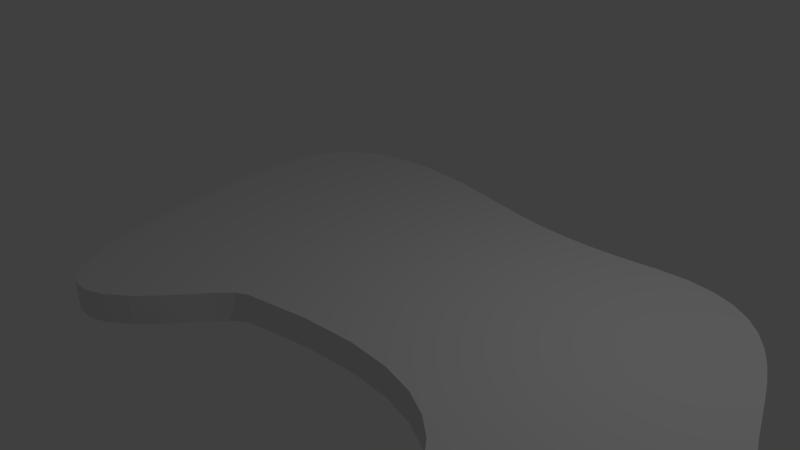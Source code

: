 # Source: land.blend  (saved by Blender 2.72.0; exported with 4.5.12 LTS)
import bpy
from mathutils import Matrix  # noqa: F401  (used for matrix-valued properties, if any)

bpy.ops.wm.read_factory_settings(use_empty=True)
scene = bpy.context.scene
scene.name = 'Scene'

# ---- collections
col_collection_1 = bpy.data.collections.new('Collection 1'); scene.collection.children.link(col_collection_1)

# ---- world
world_world = bpy.data.worlds.new('World'); scene.world = world_world
world_world.color = (0.05088, 0.05088, 0.05088)
world_world.use_sun_shadow = False
world_world.sun_shadow_jitter_overblur = 0.0
world_world.cycles.sampling_method = 'MANUAL'
world_world.cycles.sample_map_resolution = 256

# ---- cameras
cam_camera = bpy.data.cameras.new('Camera')
cam_camera.clip_end = 100.0
cam_camera.lens = 35.0
cam_camera.sensor_width = 32.0
cam_camera.sensor_height = 18.0
cam_camera.ortho_scale = 7.314
cam_camera.dof.focus_distance = 0.0
cam_camera.dof.aperture_fstop = 128.0

# ---- lights
light_lamp = bpy.data.lights.new('Lamp', 'POINT')
light_lamp.transmission_factor = 0.0
light_lamp.cutoff_distance = 30.0
light_lamp.energy = 100.0
light_lamp.shadow_buffer_clip_start = 1.001
light_lamp.shadow_soft_size = 0.1
light_lamp.shadow_maximum_resolution = 0.006
light_lamp.use_absolute_resolution = True
light_lamp.cycles.use_multiple_importance_sampling = False

# ---- meshes
me_mesh = bpy.data.meshes.new('Mesh')
me_mesh.from_pydata([(2.692, -0.7302, 0.0), (3.11, -0.7035, 0.0), (3.469, -0.7433, 0.0), (3.774, -0.8418, 0.0), (4.032, -0.9916, 0.0), (4.25, -1.185, 0.0), (4.434, -1.414, 0.0), (4.591, -1.671, 0.0), (4.728, -1.948, 0.0), (4.851, -2.239, 0.0), (4.966, -2.534, 0.0), (5.081, -2.827, 0.0), (5.201, -3.11, 0.0), (5.289, -3.24, 0.0), (5.431, -3.4, 0.0), (5.6, -3.586, 0.0), (5.766, -3.796, 0.0), (5.903, -4.026, 0.0), (5.981, -4.273, 0.0), (5.973, -4.533, 0.0), (5.85, -4.803, 0.0), (5.586, -5.08, 0.0), (5.15, -5.361, 0.0), (4.516, -5.641, 0.0), (3.655, -5.919, 0.0), (3.551, -5.906, 0.0), (3.466, -5.812, 0.0), (3.382, -5.657, 0.0), (3.281, -5.46, 0.0), (3.145, -5.241, 0.0), (2.954, -5.019, 0.0), (2.69, -4.815, 0.0), (2.335, -4.648, 0.0), (1.871, -4.538, 0.0), (1.278, -4.503, 0.0), (0.5392, -4.564, 0.0), (-0.3648, -4.74, 0.0), (-0.5028, -4.83, 0.0), (-0.673, -5.015, 0.0), (-0.8708, -5.26, 0.0), (-1.091, -5.526, 0.0), (-1.33, -5.777, 0.0), (-1.583, -5.976, 0.0), (-1.844, -6.086, 0.0), (-2.11, -6.069, 0.0), (-2.375, -5.89, 0.0), (-2.636, -5.51, 0.0), (-2.886, -4.892, 0.0), (-3.123, -4.0, 0.0), (-3.235, -3.474, 0.0), (-3.329, -2.956, 0.0), (-3.39, -2.458, 0.0), (-3.403, -1.99, 0.0), (-3.35, -1.565, 0.0), (-3.217, -1.192, 0.0), (-2.988, -0.8826, 0.0), (-2.647, -0.6484, 0.0), (-2.179, -0.5, 0.0), (-1.567, -0.4484, 0.0), (-0.7952, -0.5047, 0.0), (0.151, -0.6799, 0.0), (0.4528, -0.7411, 0.0), (0.7421, -0.785, 0.0), (1.018, -0.8137, 0.0), (1.279, -0.8292, 0.0), (1.524, -0.8336, 0.0), (1.752, -0.8291, 0.0), (1.961, -0.8177, 0.0), (2.151, -0.8015, 0.0), (2.321, -0.7825, 0.0), (2.468, -0.763, 0.0), (2.592, -0.7448, 0.0), (2.692, -0.7302, -0.4), (3.11, -0.7035, -0.4), (3.469, -0.7433, -0.4), (3.774, -0.8418, -0.4), (4.032, -0.9916, -0.4), (4.25, -1.185, -0.4), (4.434, -1.414, -0.4), (4.591, -1.671, -0.4), (4.728, -1.948, -0.4), (4.851, -2.239, -0.4), (4.966, -2.534, -0.4), (5.081, -2.827, -0.4), (5.201, -3.11, -0.4), (5.289, -3.24, -0.4), (5.431, -3.4, -0.4), (5.6, -3.586, -0.4), (5.766, -3.796, -0.4), (5.903, -4.026, -0.4), (5.981, -4.273, -0.4), (5.973, -4.533, -0.4), (5.85, -4.803, -0.4), (5.586, -5.08, -0.4), (5.15, -5.361, -0.4), (4.516, -5.641, -0.4), (3.655, -5.919, -0.4), (3.551, -5.906, -0.4), (3.466, -5.812, -0.4), (3.382, -5.657, -0.4), (3.281, -5.46, -0.4), (3.145, -5.241, -0.4), (2.954, -5.019, -0.4), (2.69, -4.815, -0.4), (2.335, -4.648, -0.4), (1.871, -4.538, -0.4), (1.278, -4.503, -0.4), (0.5392, -4.564, -0.4), (-0.3648, -4.74, -0.4), (-0.5028, -4.83, -0.4), (-0.673, -5.015, -0.4), (-0.8708, -5.26, -0.4), (-1.091, -5.526, -0.4), (-1.33, -5.777, -0.4), (-1.583, -5.976, -0.4), (-1.844, -6.086, -0.4), (-2.11, -6.069, -0.4), (-2.375, -5.89, -0.4), (-2.636, -5.51, -0.4), (-2.886, -4.892, -0.4), (-3.123, -4.0, -0.4), (-3.235, -3.474, -0.4), (-3.329, -2.956, -0.4), (-3.39, -2.458, -0.4), (-3.403, -1.99, -0.4), (-3.35, -1.565, -0.4), (-3.217, -1.192, -0.4), (-2.988, -0.8826, -0.4), (-2.647, -0.6484, -0.4), (-2.179, -0.5, -0.4), (-1.567, -0.4484, -0.4), (-0.7952, -0.5047, -0.4), (0.151, -0.6799, -0.4), (0.4528, -0.7411, -0.4), (0.7421, -0.785, -0.4), (1.018, -0.8137, -0.4), (1.279, -0.8292, -0.4), (1.524, -0.8336, -0.4), (1.752, -0.8291, -0.4), (1.961, -0.8177, -0.4), (2.151, -0.8015, -0.4), (2.321, -0.7825, -0.4), (2.468, -0.763, -0.4), (2.592, -0.7448, -0.4)], [], [(0, 71, 70, 69, 68, 67, 66, 65, 64, 63, 62, 61, 60, 59, 58, 57, 56, 55, 54, 53, 52, 51, 50, 49, 48, 47, 46, 45, 44, 43, 42, 41, 40, 39, 38, 37, 36, 35, 34, 33, 32, 31, 30, 29, 28, 27, 26, 25, 24, 23, 22, 21, 20, 19, 18, 17, 16, 15, 14, 13, 12, 11, 10, 9, 8, 7, 6, 5, 4, 3, 2, 1), (72, 73, 74, 75, 76, 77, 78, 79, 80, 81, 82, 83, 84, 85, 86, 87, 88, 89, 90, 91, 92, 93, 94, 95, 96, 97, 98, 99, 100, 101, 102, 103, 104, 105, 106, 107, 108, 109, 110, 111, 112, 113, 114, 115, 116, 117, 118, 119, 120, 121, 122, 123, 124, 125, 126, 127, 128, 129, 130, 131, 132, 133, 134, 135, 136, 137, 138, 139, 140, 141, 142, 143), (59, 131, 130, 58), (22, 94, 93, 21), (37, 109, 108, 36), (15, 87, 86, 14), (52, 124, 123, 51), (67, 139, 138, 66), (30, 102, 101, 29), (8, 80, 79, 7), (45, 117, 116, 44), (60, 132, 131, 59), (23, 95, 94, 22), (1, 73, 72, 0), (38, 110, 109, 37), (53, 125, 124, 52), (16, 88, 87, 15), (68, 140, 139, 67), (31, 103, 102, 30), (9, 81, 80, 8), (46, 118, 117, 45), (61, 133, 132, 60), (24, 96, 95, 23), (2, 74, 73, 1), (39, 111, 110, 38), (54, 126, 125, 53), (17, 89, 88, 16), (69, 141, 140, 68), (32, 104, 103, 31), (47, 119, 118, 46), (10, 82, 81, 9), (62, 134, 133, 61), (25, 97, 96, 24), (40, 112, 111, 39), (3, 75, 74, 2), (55, 127, 126, 54), (18, 90, 89, 17), (70, 142, 141, 69), (33, 105, 104, 32), (11, 83, 82, 10), (48, 120, 119, 47), (63, 135, 134, 62), (26, 98, 97, 25), (4, 76, 75, 3), (41, 113, 112, 40), (56, 128, 127, 55), (19, 91, 90, 18), (71, 143, 142, 70), (34, 106, 105, 33), (12, 84, 83, 11), (49, 121, 120, 48), (64, 136, 135, 63), (27, 99, 98, 26), (5, 77, 76, 4), (42, 114, 113, 41), (57, 129, 128, 56), (20, 92, 91, 19), (0, 72, 143, 71), (35, 107, 106, 34), (13, 85, 84, 12), (50, 122, 121, 49), (65, 137, 136, 64), (28, 100, 99, 27), (6, 78, 77, 5), (43, 115, 114, 42), (58, 130, 129, 57), (21, 93, 92, 20), (36, 108, 107, 35), (14, 86, 85, 13), (51, 123, 122, 50), (66, 138, 137, 65), (29, 101, 100, 28), (7, 79, 78, 6), (44, 116, 115, 43)])
me_mesh.use_remesh_preserve_volume = False
me_mesh.use_remesh_preserve_attributes = False
me_mesh.use_mirror_vertex_groups = False
me_mesh.update()

# ---- objects
ob_beziercurve = bpy.data.objects.new('BezierCurve', me_mesh)
ob_lamp = bpy.data.objects.new('Lamp', light_lamp)
ob_camera = bpy.data.objects.new('Camera', cam_camera)

# ---- transforms, parenting, visibility, modifiers, constraints
ob_beziercurve.location = (0.0217, 3.015, -0.02431)
ob_beziercurve.lineart.crease_threshold = 0.0
ob_lamp.location = (4.076, 1.005, 5.904)
ob_lamp.rotation_euler = (0.6503, 0.05522, 1.866)
ob_lamp.lock_rotations_4d = False
ob_lamp.empty_display_type = 'ARROWS'
ob_lamp.color = (0.0, 0.0, 0.0, 0.0)
ob_lamp.lineart.crease_threshold = 0.0
ob_camera.location = (7.481, -6.508, 5.344)
ob_camera.rotation_euler = (1.109, 0.01082, 0.8149)
ob_camera.lock_rotations_4d = False
ob_camera.empty_display_type = 'ARROWS'
ob_camera.color = (0.0, 0.0, 0.0, 0.0)
ob_camera.display_type = 'WIRE'
ob_camera.lineart.crease_threshold = 0.0

# ---- collection membership
col_collection_1.objects.link(ob_beziercurve)
col_collection_1.objects.link(ob_lamp)
col_collection_1.objects.link(ob_camera)

# ---- scene / render settings (as saved in the file)
scene.camera = ob_camera
scene.frame_start = 1; scene.frame_end = 250; scene.frame_set(1)
scene.render.engine = 'BLENDER_EEVEE_NEXT'
scene.render.resolution_percentage = 50
scene.render.dither_intensity = 0.0
scene.cycles.use_denoising = False
scene.cycles.samples = 10
scene.cycles.sampling_pattern = 'TABULATED_SOBOL'
scene.cycles.light_sampling_threshold = 0.0
scene.cycles.use_adaptive_sampling = False
scene.cycles.use_light_tree = False
scene.cycles.blur_glossy = 0.0
scene.cycles.pixel_filter_type = 'GAUSSIAN'
scene.cycles.sample_clamp_indirect = 0.0
scene.view_settings.view_transform = 'Standard'
bpy.context.view_layer.update()

